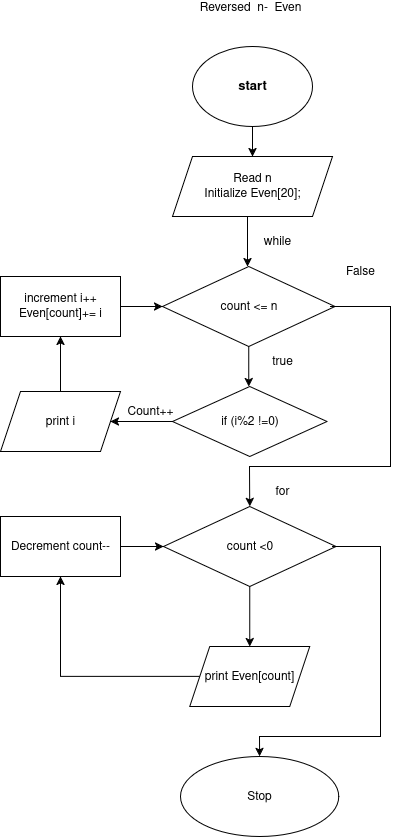

The diagram above was exported from draw.io. Its source (the exported page's mxGraphModel, read from the mxfile embedded in the PNG):
<mxGraphModel dx="1426" dy="703" grid="1" gridSize="10" guides="1" tooltips="1" connect="1" arrows="1" fold="1" page="1" pageScale="1" pageWidth="850" pageHeight="1100" math="0" shadow="0">
  <root>
    <mxCell id="0" />
    <mxCell id="1" parent="0" />
    <mxCell id="FEVpcvsueSPqJWxKd_Ru-1" value="" style="edgeStyle=orthogonalEdgeStyle;rounded=0;orthogonalLoop=1;jettySize=auto;html=1;" edge="1" parent="1" source="FEVpcvsueSPqJWxKd_Ru-2" target="FEVpcvsueSPqJWxKd_Ru-3">
      <mxGeometry relative="1" as="geometry" />
    </mxCell>
    <mxCell id="FEVpcvsueSPqJWxKd_Ru-2" value="&lt;h4 style=&quot;font-size: 13px;&quot;&gt;&lt;font style=&quot;font-size: 13px;&quot;&gt;start&lt;/font&gt;&lt;/h4&gt;" style="ellipse;whiteSpace=wrap;html=1;" vertex="1" parent="1">
      <mxGeometry x="352" y="420" width="120" height="80" as="geometry" />
    </mxCell>
    <mxCell id="FEVpcvsueSPqJWxKd_Ru-3" value="&lt;div&gt;Read n&lt;/div&gt;&lt;div&gt;Initialize Even[20];&lt;/div&gt;" style="shape=parallelogram;perimeter=parallelogramPerimeter;whiteSpace=wrap;html=1;fixedSize=1;" vertex="1" parent="1">
      <mxGeometry x="332" y="530" width="160" height="60" as="geometry" />
    </mxCell>
    <mxCell id="FEVpcvsueSPqJWxKd_Ru-4" value="" style="endArrow=classic;html=1;rounded=0;entryX=0.5;entryY=0;entryDx=0;entryDy=0;" edge="1" parent="1">
      <mxGeometry width="50" height="50" relative="1" as="geometry">
        <mxPoint x="407" y="590" as="sourcePoint" />
        <mxPoint x="407" y="640" as="targetPoint" />
      </mxGeometry>
    </mxCell>
    <mxCell id="FEVpcvsueSPqJWxKd_Ru-5" value="Reversed&amp;nbsp; n-&amp;nbsp; Even " style="text;html=1;align=center;verticalAlign=middle;whiteSpace=wrap;rounded=0;" vertex="1" parent="1">
      <mxGeometry x="329.5" y="380" width="160" as="geometry" />
    </mxCell>
    <mxCell id="FEVpcvsueSPqJWxKd_Ru-6" value="" style="edgeStyle=orthogonalEdgeStyle;rounded=0;orthogonalLoop=1;jettySize=auto;html=1;" edge="1" parent="1" source="FEVpcvsueSPqJWxKd_Ru-7">
      <mxGeometry relative="1" as="geometry">
        <mxPoint x="408.29999999999995" y="760" as="targetPoint" />
      </mxGeometry>
    </mxCell>
    <mxCell id="FEVpcvsueSPqJWxKd_Ru-7" value="count &amp;lt;= n" style="rhombus;whiteSpace=wrap;html=1;" vertex="1" parent="1">
      <mxGeometry x="322" y="640" width="172.5" height="80" as="geometry" />
    </mxCell>
    <mxCell id="FEVpcvsueSPqJWxKd_Ru-8" value="while" style="text;html=1;align=center;verticalAlign=middle;whiteSpace=wrap;rounded=0;" vertex="1" parent="1">
      <mxGeometry x="407" y="600" width="60" height="30" as="geometry" />
    </mxCell>
    <mxCell id="FEVpcvsueSPqJWxKd_Ru-9" value="" style="edgeStyle=orthogonalEdgeStyle;rounded=0;orthogonalLoop=1;jettySize=auto;html=1;" edge="1" parent="1" source="FEVpcvsueSPqJWxKd_Ru-10" target="FEVpcvsueSPqJWxKd_Ru-7">
      <mxGeometry relative="1" as="geometry" />
    </mxCell>
    <mxCell id="FEVpcvsueSPqJWxKd_Ru-10" value="&lt;div&gt;increment i++&lt;/div&gt;&lt;div&gt;Even[count]+= i&lt;/div&gt;" style="rounded=0;whiteSpace=wrap;html=1;" vertex="1" parent="1">
      <mxGeometry x="160" y="650" width="120" height="60" as="geometry" />
    </mxCell>
    <mxCell id="FEVpcvsueSPqJWxKd_Ru-11" value="true" style="text;html=1;align=center;verticalAlign=middle;whiteSpace=wrap;rounded=0;" vertex="1" parent="1">
      <mxGeometry x="412" y="720" width="60" height="30" as="geometry" />
    </mxCell>
    <mxCell id="FEVpcvsueSPqJWxKd_Ru-12" value="False" style="text;html=1;align=center;verticalAlign=middle;whiteSpace=wrap;rounded=0;" vertex="1" parent="1">
      <mxGeometry x="489.5" y="630" width="60" height="30" as="geometry" />
    </mxCell>
    <mxCell id="FEVpcvsueSPqJWxKd_Ru-13" value="" style="endArrow=classic;html=1;rounded=0;entryX=0.5;entryY=0;entryDx=0;entryDy=0;" edge="1" parent="1" target="FEVpcvsueSPqJWxKd_Ru-20">
      <mxGeometry width="50" height="50" relative="1" as="geometry">
        <mxPoint x="489.5" y="680" as="sourcePoint" />
        <mxPoint x="472" y="980" as="targetPoint" />
        <Array as="points">
          <mxPoint x="550" y="680" />
          <mxPoint x="550" y="840" />
          <mxPoint x="409" y="840" />
        </Array>
      </mxGeometry>
    </mxCell>
    <mxCell id="FEVpcvsueSPqJWxKd_Ru-14" value="" style="edgeStyle=orthogonalEdgeStyle;rounded=0;orthogonalLoop=1;jettySize=auto;html=1;" edge="1" parent="1" source="FEVpcvsueSPqJWxKd_Ru-15" target="FEVpcvsueSPqJWxKd_Ru-17">
      <mxGeometry relative="1" as="geometry" />
    </mxCell>
    <mxCell id="FEVpcvsueSPqJWxKd_Ru-15" value="if (i%2 !=0)" style="rhombus;whiteSpace=wrap;html=1;" vertex="1" parent="1">
      <mxGeometry x="332" y="760" width="154.5" height="70" as="geometry" />
    </mxCell>
    <mxCell id="FEVpcvsueSPqJWxKd_Ru-16" value="" style="edgeStyle=orthogonalEdgeStyle;rounded=0;orthogonalLoop=1;jettySize=auto;html=1;" edge="1" parent="1" source="FEVpcvsueSPqJWxKd_Ru-17" target="FEVpcvsueSPqJWxKd_Ru-10">
      <mxGeometry relative="1" as="geometry" />
    </mxCell>
    <mxCell id="FEVpcvsueSPqJWxKd_Ru-17" value="print i" style="shape=parallelogram;perimeter=parallelogramPerimeter;whiteSpace=wrap;html=1;fixedSize=1;" vertex="1" parent="1">
      <mxGeometry x="160" y="765" width="120" height="60" as="geometry" />
    </mxCell>
    <mxCell id="FEVpcvsueSPqJWxKd_Ru-18" value="Count++" style="text;html=1;align=center;verticalAlign=middle;whiteSpace=wrap;rounded=0;" vertex="1" parent="1">
      <mxGeometry x="280" y="770" width="60" height="30" as="geometry" />
    </mxCell>
    <mxCell id="FEVpcvsueSPqJWxKd_Ru-19" value="" style="edgeStyle=orthogonalEdgeStyle;rounded=0;orthogonalLoop=1;jettySize=auto;html=1;" edge="1" parent="1" source="FEVpcvsueSPqJWxKd_Ru-20" target="FEVpcvsueSPqJWxKd_Ru-23">
      <mxGeometry relative="1" as="geometry" />
    </mxCell>
    <mxCell id="FEVpcvsueSPqJWxKd_Ru-20" value="count &amp;lt;0" style="rhombus;whiteSpace=wrap;html=1;" vertex="1" parent="1">
      <mxGeometry x="323" y="880" width="172.5" height="80" as="geometry" />
    </mxCell>
    <mxCell id="FEVpcvsueSPqJWxKd_Ru-21" value="for" style="text;html=1;align=center;verticalAlign=middle;whiteSpace=wrap;rounded=0;" vertex="1" parent="1">
      <mxGeometry x="412" y="850" width="60" height="30" as="geometry" />
    </mxCell>
    <mxCell id="FEVpcvsueSPqJWxKd_Ru-22" value="" style="edgeStyle=orthogonalEdgeStyle;rounded=0;orthogonalLoop=1;jettySize=auto;html=1;" edge="1" parent="1" source="FEVpcvsueSPqJWxKd_Ru-23" target="FEVpcvsueSPqJWxKd_Ru-25">
      <mxGeometry relative="1" as="geometry" />
    </mxCell>
    <mxCell id="FEVpcvsueSPqJWxKd_Ru-23" value="print Even[count]" style="shape=parallelogram;perimeter=parallelogramPerimeter;whiteSpace=wrap;html=1;fixedSize=1;" vertex="1" parent="1">
      <mxGeometry x="349.25" y="1020" width="120" height="60" as="geometry" />
    </mxCell>
    <mxCell id="FEVpcvsueSPqJWxKd_Ru-24" value="" style="edgeStyle=orthogonalEdgeStyle;rounded=0;orthogonalLoop=1;jettySize=auto;html=1;" edge="1" parent="1" source="FEVpcvsueSPqJWxKd_Ru-25" target="FEVpcvsueSPqJWxKd_Ru-20">
      <mxGeometry relative="1" as="geometry" />
    </mxCell>
    <mxCell id="FEVpcvsueSPqJWxKd_Ru-25" value="Decrement count--" style="whiteSpace=wrap;html=1;" vertex="1" parent="1">
      <mxGeometry x="160" y="890" width="120" height="60" as="geometry" />
    </mxCell>
    <mxCell id="FEVpcvsueSPqJWxKd_Ru-26" value="Stop" style="ellipse;whiteSpace=wrap;html=1;" vertex="1" parent="1">
      <mxGeometry x="340" y="1130" width="158.25" height="80" as="geometry" />
    </mxCell>
    <mxCell id="FEVpcvsueSPqJWxKd_Ru-27" value="" style="endArrow=classic;html=1;rounded=0;entryX=0.5;entryY=0;entryDx=0;entryDy=0;" edge="1" parent="1" target="FEVpcvsueSPqJWxKd_Ru-26">
      <mxGeometry width="50" height="50" relative="1" as="geometry">
        <mxPoint x="492" y="920" as="sourcePoint" />
        <mxPoint x="580" y="1160" as="targetPoint" />
        <Array as="points">
          <mxPoint x="540" y="920" />
          <mxPoint x="540" y="1110" />
          <mxPoint x="419" y="1110" />
        </Array>
      </mxGeometry>
    </mxCell>
  </root>
</mxGraphModel>